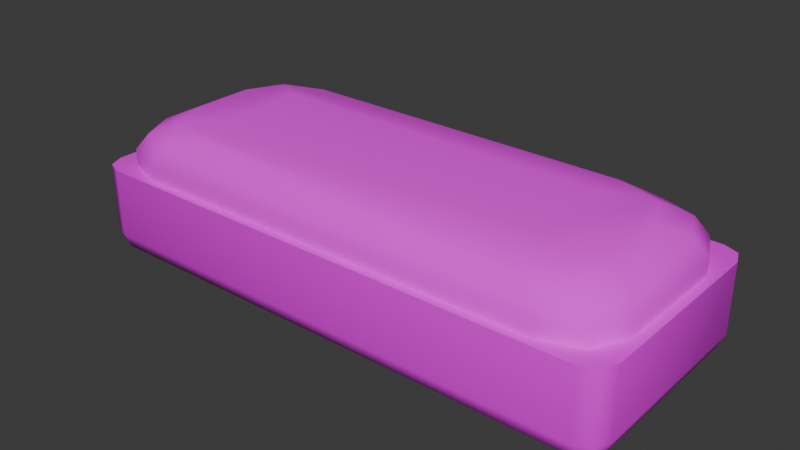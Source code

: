 # Source: brush.blend  (saved by Blender 5.3.31; exported with 4.5.12 LTS)
import bpy
from mathutils import Matrix  # noqa: F401  (used for matrix-valued properties, if any)

bpy.ops.wm.read_factory_settings(use_empty=True)
scene = bpy.context.scene
scene.name = 'Scene'

# ---- collections
col_collection = bpy.data.collections.new('Collection'); scene.collection.children.link(col_collection)

# ---- images (referenced by path relative to the original .blend; pixels are not part of the script)
import os
ASSET_DIR = os.environ.get("B2B_ASSET_DIR", "")  # directory of the original .blend (textures are referenced by path, not embedded)
HERE = os.path.dirname(os.path.abspath(__file__))  # packed textures are extracted next to this script under _unpacked/

def load_image(name, relpath, width, height, colorspace="sRGB"):
    """Load a texture the original file referenced (path relative to the .blend, or extracted next to this script)."""
    p = next((c for c in (os.path.join(HERE, relpath), os.path.join(ASSET_DIR, relpath)) if relpath and os.path.exists(c)), "")
    if p:
        img = bpy.data.images.load(p, check_existing=True)
        img.name = name
    else:  # same state as the original file: an image datablock whose file is absent (Cycles renders it pink)
        img = bpy.data.images.new(name, width, height)
        img.source = "FILE"
        img.filepath = "//" + (relpath or name)
    img.colorspace_settings.name = colorspace
    return img
img_brush_png = load_image('brush.png', 'brush.png', 1024, 1024, 'sRGB')

# ---- materials (node trees are filled in below, after node groups)
mat_plastic = bpy.data.materials.new('Plastic')
mat_black = bpy.data.materials.new('Black')

# ---- node groups
ng_smooth_by_angle = bpy.data.node_groups.new('Smooth by Angle', 'GeometryNodeTree')
_s = ng_smooth_by_angle.interface.new_socket(name='Mesh', in_out='OUTPUT', socket_type='NodeSocketGeometry')
_s = ng_smooth_by_angle.interface.new_socket(name='Mesh', in_out='INPUT', socket_type='NodeSocketGeometry')
_s = ng_smooth_by_angle.interface.new_socket(name='Angle', in_out='INPUT', socket_type='NodeSocketFloat')
_s.subtype = 'ANGLE'
_s.default_value = 0.5236
_s.min_value = 0.0
_s.max_value = 3.142
_s.description = 'Maximum face angle for smooth edges'
_s = ng_smooth_by_angle.interface.new_socket(name='Ignore Sharpness', in_out='INPUT', socket_type='NodeSocketBool')
_s.force_non_field = True
ng_smooth_by_angle.is_modifier = True
_N = ng_smooth_by_angle.nodes; _L = ng_smooth_by_angle.links
n0 = _N.new('GeometryNodeSetShadeSmooth'); n0.name = 'Set Shade Smooth'; n0.location = (120, -80)
n0.domain = 'EDGE'
n1 = _N.new('GeometryNodeSetShadeSmooth'); n1.name = 'Set Shade Smooth.001'; n1.location = (300, -80)
n2 = _N.new('NodeGroupOutput'); n2.name = 'Group Output'; n2.location = (480, -80)
n3 = _N.new('GeometryNodeInputMeshEdgeAngle'); n3.name = 'Edge Angle'; n3.location = (-440, -240)
n4 = _N.new('NodeGroupInput'); n4.name = 'Group Input'; n4.location = (-80, -80)
n5 = _N.new('GeometryNodeInputEdgeSmooth'); n5.name = 'Is Edge Smooth'; n5.location = (-260, -120)
n6 = _N.new('GeometryNodeInputShadeSmooth'); n6.name = 'Is Shade Smooth'; n6.location = (-440, -397)
n7 = _N.new('FunctionNodeCompare'); n7.name = 'Compare'; n7.location = (-260, -260)
n7.operation = 'LESS_EQUAL'
n8 = _N.new('FunctionNodeBooleanMath'); n8.name = 'Boolean Math.001'; n8.location = (-80, -260)
n9 = _N.new('NodeGroupInput'); n9.name = 'Group Input.001'; n9.location = (-440, -329)
n10 = _N.new('NodeGroupInput'); n10.name = 'Group Input.002'; n10.location = (-259, -189)
n11 = _N.new('FunctionNodeBooleanMath'); n11.name = 'Boolean Math'; n11.location = (-80, -149)
n11.operation = 'OR'
n12 = _N.new('FunctionNodeBooleanMath'); n12.name = 'Boolean Math.002'; n12.location = (-260, -380)
n12.operation = 'OR'
n13 = _N.new('NodeGroupInput'); n13.name = 'Group Input.003'; n13.location = (-440, -460)
_L.new(n3.outputs[0], n7.inputs[0])
_L.new(n1.outputs[0], n2.inputs[0])
_L.new(n9.outputs[1], n7.inputs[1])
_L.new(n7.outputs[0], n8.inputs[0])
_L.new(n4.outputs[0], n0.inputs[0])
_L.new(n0.outputs[0], n1.inputs[0])
_L.new(n8.outputs[0], n0.inputs[2])
_L.new(n10.outputs[2], n11.inputs[1])
_L.new(n5.outputs[0], n11.inputs[0])
_L.new(n11.outputs[0], n0.inputs[1])
_L.new(n13.outputs[2], n12.inputs[1])
_L.new(n6.outputs[0], n12.inputs[0])
_L.new(n12.outputs[0], n8.inputs[1])
n2.is_active_output = True

# ---- material node trees
mat_plastic.use_nodes = True; mat_plastic.node_tree.nodes.clear()
_N = mat_plastic.node_tree.nodes; _L = mat_plastic.node_tree.links
n0 = _N.new('ShaderNodeBsdfPrincipled'); n0.name = 'Principled BSDF'; n0.location = (-200, 100)
n0.inputs[2].default_value = 0.9683
n0.inputs[10].default_value = 0.005
n1 = _N.new('ShaderNodeOutputMaterial'); n1.name = 'Material Output'; n1.location = (200, 100)
n2 = _N.new('ShaderNodeTexImage'); n2.name = 'Image Texture'; n2.location = (-535, 83)
n2.image = img_brush_png
_L.new(n0.outputs[0], n1.inputs[0])
_L.new(n2.outputs[0], n0.inputs[0])
n1.is_active_output = True
mat_black.use_nodes = True; mat_black.node_tree.nodes.clear()
_N = mat_black.node_tree.nodes; _L = mat_black.node_tree.links
n0 = _N.new('ShaderNodeBsdfPrincipled'); n0.name = 'Principled BSDF'; n0.location = (-184, 169)
n0.inputs[2].default_value = 0.2674
n0.inputs[10].default_value = 0.005
n1 = _N.new('ShaderNodeOutputMaterial'); n1.name = 'Material Output'; n1.location = (216, 169)
n2 = _N.new('ShaderNodeTexImage'); n2.name = 'Image Texture'; n2.location = (-519, 152)
n2.image = img_brush_png
_L.new(n0.outputs[0], n1.inputs[0])
_L.new(n2.outputs[0], n0.inputs[0])
n1.is_active_output = True

# ---- world
world_world = bpy.data.worlds.new('World'); scene.world = world_world
world_world.use_nodes = True; world_world.node_tree.nodes.clear()
_N = world_world.node_tree.nodes; _L = world_world.node_tree.links
n0 = _N.new('ShaderNodeOutputWorld'); n0.name = 'World Output'; n0.location = (200, 100)
n1 = _N.new('ShaderNodeBackground'); n1.name = 'Background'; n1.location = (-200, 100)
n1.inputs[0].default_value = (0.05088, 0.05088, 0.05088, 1.0)
_L.new(n1.outputs[0], n0.inputs[0])
n0.is_active_output = True
world_world.color = (0.05088, 0.05088, 0.05088)
world_world.sun_shadow_jitter_overblur = 0.0

# ---- meshes
me_cube = bpy.data.meshes.new('Cube')
me_cube.from_pydata([(0.5298, -0.2043, 0.1145), (0.5298, -0.249, 0.06983), (0.5744, -0.2043, 0.06983), (0.5298, -0.2359, 0.1014), (0.5555, -0.2301, 0.0956), (0.5613, -0.2359, 0.06983), (0.5613, -0.2043, 0.1014), (0.5744, -0.2043, -0.07233), (0.5298, -0.249, -0.07233), (0.5613, -0.2359, -0.07233), (0.4379, -0.2333, -0.07233), (0.5554, -0.13, -0.07233), (0.5209, -0.203, -0.07233), (0.5554, -0.1297, -0.106), (0.437, -0.2333, -0.106), (0.5207, -0.2029, -0.106), (0.3642, -0.1056, -0.1765), (0.5312, -0.1137, -0.1412), (0.4101, -0.218, -0.1412), (0.4957, -0.1875, -0.1412), (0.4771, -0.07727, -0.167), (0.3519, -0.1824, -0.167), (0.4404, -0.1516, -0.167), (0.5744, -0.009645, -0.07233), (0.5554, -0.009645, -0.07233), (-0.5298, -0.2043, 0.1145), (-0.5298, -0.249, 0.06983), (-0.5744, -0.2043, 0.06983), (-0.5298, -0.2359, 0.1014), (-0.5555, -0.2301, 0.0956), (-0.5613, -0.2359, 0.06983), (-0.5613, -0.2043, 0.1014), (-0.5744, -0.2043, -0.07233), (-0.5298, -0.249, -0.07233), (-0.5613, -0.2359, -0.07233), (-0.4379, -0.2333, -0.07233), (-0.5554, -0.13, -0.07233), (-0.5209, -0.203, -0.07233), (-0.5554, -0.1297, -0.106), (-0.437, -0.2333, -0.106), (-0.5207, -0.2029, -0.106), (-0.3642, -0.1056, -0.1765), (-0.5312, -0.1137, -0.1412), (-0.4101, -0.218, -0.1412), (-0.4957, -0.1875, -0.1412), (-0.4771, -0.07727, -0.167), (-0.3519, -0.1824, -0.167), (-0.4404, -0.1516, -0.167), (0.5298, 0.1851, 0.1145), (0.5298, 0.2297, 0.06983), (0.5744, 0.1851, 0.06983), (0.5298, 0.2166, 0.1014), (0.5555, 0.2108, 0.0956), (0.5613, 0.2166, 0.06983), (0.5613, 0.1851, 0.1014), (0.5744, 0.1851, -0.07233), (0.5298, 0.2297, -0.07233), (0.5613, 0.2166, -0.07233), (0.4379, 0.214, -0.07233), (0.5554, 0.1107, -0.07233), (0.5209, 0.1837, -0.07233), (0.5554, 0.1104, -0.106), (0.437, 0.214, -0.106), (0.5207, 0.1836, -0.106), (0.3642, 0.08626, -0.1765), (0.5312, 0.09437, -0.1412), (0.4101, 0.1988, -0.1412), (0.4957, 0.1682, -0.1412), (0.4771, 0.05798, -0.167), (0.3519, 0.1631, -0.167), (0.4404, 0.1323, -0.167), (0.0, 0.2297, -0.07233), (0.0, 0.214, -0.07233), (-0.5298, 0.1851, 0.1145), (-0.5298, 0.2297, 0.06983), (-0.5744, 0.1851, 0.06983), (-0.5298, 0.2166, 0.1014), (-0.5555, 0.2108, 0.0956), (-0.5613, 0.2166, 0.06983), (-0.5613, 0.1851, 0.1014), (-0.5744, 0.1851, -0.07233), (-0.5298, 0.2297, -0.07233), (-0.5613, 0.2166, -0.07233), (-0.4379, 0.214, -0.07233), (-0.5554, 0.1107, -0.07233), (-0.5209, 0.1837, -0.07233), (-0.5554, 0.1104, -0.106), (-0.437, 0.214, -0.106), (-0.5207, 0.1836, -0.106), (-0.3642, 0.08626, -0.1765), (-0.5312, 0.09437, -0.1412), (-0.4101, 0.1988, -0.1412), (-0.4957, 0.1682, -0.1412), (-0.4771, 0.05798, -0.167), (-0.3519, 0.1631, -0.167), (-0.4404, 0.1323, -0.167)], [], [(0, 3, 4, 6), (1, 5, 4, 3), (2, 6, 4, 5), (27, 75, 80, 32), (91, 87, 62, 66), (7, 2, 5, 9), (9, 5, 1, 8), (35, 10, 12, 11, 24, 23, 7, 9, 8, 33, 34, 32, 80, 82, 81, 71, 72, 83, 85, 84, 36, 37), (25, 0, 48, 73), (94, 91, 66, 69), (84, 86, 38, 36), (23, 55, 50, 2, 7), (41, 16, 22, 21, 46, 47), (18, 21, 22, 19), (19, 22, 20, 17), (14, 18, 19, 15), (15, 19, 17, 13), (10, 14, 15, 12), (12, 15, 13, 11), (64, 16, 41, 89), (28, 3, 0, 25), (61, 13, 17, 65), (42, 90, 93, 45), (76, 73, 48, 51), (39, 14, 10, 35), (6, 54, 48, 0), (74, 76, 51, 49), (25, 31, 29, 28), (26, 28, 29, 30), (27, 30, 29, 31), (32, 34, 30, 27), (34, 33, 26, 30), (87, 83, 72, 58, 62), (54, 6, 2, 50), (43, 18, 14, 39), (16, 64, 70, 68, 20, 22), (43, 44, 47, 46), (44, 42, 45, 47), (39, 40, 44, 43), (40, 38, 42, 44), (35, 37, 40, 39), (37, 36, 38, 40), (25, 73, 79, 31), (20, 68, 65, 17), (48, 54, 52, 51), (49, 51, 52, 53), (50, 53, 52, 54), (26, 1, 3, 28), (55, 57, 53, 50), (57, 56, 49, 53), (86, 90, 42, 38), (79, 75, 27, 31), (94, 69, 70, 64, 89, 95), (45, 93, 95, 89, 41, 47), (66, 67, 70, 69), (67, 65, 68, 70), (62, 63, 67, 66), (63, 61, 65, 67), (58, 60, 63, 62), (60, 59, 61, 63), (71, 81, 74, 49, 56), (1, 26, 33, 8), (46, 21, 18, 43), (59, 24, 11, 13, 61), (73, 76, 77, 79), (74, 78, 77, 76), (75, 79, 77, 78), (80, 75, 78, 82), (82, 78, 74, 81), (91, 94, 95, 92), (92, 95, 93, 90), (87, 91, 92, 88), (88, 92, 90, 86), (83, 87, 88, 85), (85, 88, 86, 84), (58, 72, 71, 56, 57, 55, 23, 24, 59, 60)])
me_cube.polygons.foreach_set('use_smooth', [True] * 76)
me_cube.polygons.foreach_set('material_index', [1, 1, 1, 1, 0, 1, 1, 1, 1, 0, 0, 1, 0, 0, 0, 0, 0, 0, 0, 0, 1, 0, 0, 1, 0, 1, 1, 1, 1, 1, 1, 1, 0, 1, 0, 0, 0, 0, 0, 0, 0, 0, 1, 0, 1, 1, 1, 1, 1, 1, 0, 1, 0, 0, 0, 0, 0, 0, 0, 0, 1, 1, 0, 0, 1, 1, 1, 1, 1, 0, 0, 0, 0, 0, 0, 1])
_uv = me_cube.uv_layers.new(name='UVMap')
_uv.uv.foreach_set('vector', [0.1422, 0.958, 0.1402, 0.9937, 0.1199, 0.9862, 0.1199, 0.9575, 0.9023, 0.5044, 0.9023, 0.5109, 0.8847, 0.5097, 0.8808, 0.5044, 0.09758, 0.958, 0.1199, 0.9575, 0.1199, 0.9862, 0.0997, 0.9938, 0.9028, 0.9582, 0.9026, 0.5575, 0.9989, 0.5567, 0.9991, 0.9589, 0.118, 0.07457, 0.102, 0.04441, 0.5254, 0.04348, 0.5097, 0.07351, 0.001223, 0.9589, 0.09758, 0.958, 0.0997, 0.9938, 0.001396, 0.9949, 0.9992, 0.5109, 0.9023, 0.5109, 0.9023, 0.5044, 0.9992, 0.5044, 0.8399, 0.4204, 0.8399, 0.09299, 0.8277, 0.06193, 0.7983, 0.04907, 0.7499, 0.04907, 0.7499, 0.04194, 0.8283, 0.04194, 0.841, 0.04683, 0.8462, 0.05864, 0.8462, 0.4548, 0.841, 0.4666, 0.8283, 0.4714, 0.6714, 0.4714, 0.6587, 0.4666, 0.6535, 0.4548, 0.6535, 0.2567, 0.6598, 0.2567, 0.6598, 0.4204, 0.672, 0.4515, 0.7014, 0.4643, 0.7983, 0.4643, 0.8277, 0.4515, 0.8581, 0.9582, 0.1422, 0.958, 0.1423, 0.5573, 0.8582, 0.5575, 0.147, 0.1098, 0.118, 0.07457, 0.5097, 0.07351, 0.4811, 0.1087, 0.02483, 0.1395, 0.04217, 0.1486, 0.04472, 0.3704, 0.02823, 0.3799, 0.001199, 0.7574, 0.001597, 0.556, 0.09782, 0.5572, 0.09758, 0.958, 0.001223, 0.9589, 0.1427, 0.3403, 0.4869, 0.339, 0.5225, 0.3775, 0.482, 0.405, 0.1479, 0.4058, 0.1076, 0.379, 0.5109, 0.4404, 0.482, 0.405, 0.5225, 0.3775, 0.5496, 0.4099, 0.5496, 0.4099, 0.5225, 0.3775, 0.5392, 0.3144, 0.567, 0.3476, 0.5268, 0.4706, 0.5109, 0.4404, 0.5496, 0.4099, 0.567, 0.4332, 0.567, 0.4332, 0.5496, 0.4099, 0.567, 0.3476, 0.5871, 0.3671, 0.5318, 0.5006, 0.5268, 0.4706, 0.567, 0.4332, 0.5791, 0.4562, 0.5791, 0.4562, 0.567, 0.4332, 0.5871, 0.3671, 0.6043, 0.377, 0.4863, 0.1744, 0.4869, 0.339, 0.1427, 0.3403, 0.1422, 0.1758, 0.8601, 0.994, 0.1402, 0.9937, 0.1422, 0.958, 0.8581, 0.9582, 0.5846, 0.1439, 0.5871, 0.3671, 0.567, 0.3476, 0.5654, 0.1638, 0.06383, 0.3508, 0.06217, 0.1677, 0.08992, 0.2005, 0.09065, 0.317, 0.8601, 0.5218, 0.8582, 0.5575, 0.1423, 0.5573, 0.1404, 0.5216, 0.1036, 0.4709, 0.5268, 0.4706, 0.5318, 0.5006, 0.09873, 0.5006, 0.1199, 0.9575, 0.1201, 0.5577, 0.1423, 0.5573, 0.1422, 0.958, 0.9028, 0.2676, 0.8797, 0.2679, 0.8797, 0.02817, 0.9028, 0.02787, 0.8581, 0.9582, 0.8804, 0.9578, 0.8804, 0.9864, 0.8601, 0.994, 0.9023, 0.2881, 0.8808, 0.2881, 0.8847, 0.2829, 0.9023, 0.2817, 0.9028, 0.9582, 0.9007, 0.994, 0.8804, 0.9864, 0.8804, 0.9578, 0.9991, 0.9589, 0.999, 0.9949, 0.9007, 0.994, 0.9028, 0.9582, 0.9992, 0.2817, 0.9992, 0.2881, 0.9023, 0.2881, 0.9023, 0.2817, 0.102, 0.04441, 0.09691, 0.01464, 0.3137, 0.01268, 0.5303, 0.01402, 0.5254, 0.04348, 0.1201, 0.5577, 0.1199, 0.9575, 0.09758, 0.958, 0.09782, 0.5572, 0.1193, 0.441, 0.5109, 0.4404, 0.5268, 0.4706, 0.1036, 0.4709, 0.4869, 0.339, 0.4863, 0.1744, 0.5214, 0.1355, 0.5385, 0.1976, 0.5392, 0.3144, 0.5225, 0.3775, 0.1193, 0.441, 0.08117, 0.4113, 0.1076, 0.379, 0.1479, 0.4058, 0.08117, 0.4113, 0.06383, 0.3508, 0.09065, 0.317, 0.1076, 0.379, 0.1036, 0.4709, 0.06429, 0.4342, 0.08117, 0.4113, 0.1193, 0.441, 0.06429, 0.4342, 0.04472, 0.3704, 0.06383, 0.3508, 0.08117, 0.4113, 0.09873, 0.5006, 0.05252, 0.4567, 0.06429, 0.4342, 0.1036, 0.4709, 0.05252, 0.4567, 0.02823, 0.3799, 0.04472, 0.3704, 0.06429, 0.4342, 0.8581, 0.9582, 0.8582, 0.5575, 0.8804, 0.5579, 0.8804, 0.9578, 0.5392, 0.3144, 0.5385, 0.1976, 0.5654, 0.1638, 0.567, 0.3476, 0.1423, 0.5573, 0.1201, 0.5577, 0.1201, 0.5291, 0.1404, 0.5216, 0.9028, 0.02787, 0.8797, 0.02817, 0.8829, 0.02262, 0.9011, 0.02127, 0.09782, 0.5572, 0.09996, 0.5215, 0.1201, 0.5291, 0.1201, 0.5577, 0.9023, 0.2881, 0.9023, 0.5044, 0.8808, 0.5044, 0.8808, 0.2881, 0.001597, 0.556, 0.00182, 0.5201, 0.09996, 0.5215, 0.09782, 0.5572, 0.9974, 0.02239, 0.999, 0.02899, 0.9028, 0.02787, 0.9011, 0.02127, 0.04217, 0.1486, 0.06217, 0.1677, 0.06383, 0.3508, 0.04472, 0.3704, 0.8804, 0.5579, 0.9026, 0.5575, 0.9028, 0.9582, 0.8804, 0.9578, 0.147, 0.1098, 0.4811, 0.1087, 0.5214, 0.1355, 0.4863, 0.1744, 0.1422, 0.1758, 0.1065, 0.1375, 0.09065, 0.317, 0.08992, 0.2005, 0.1065, 0.1375, 0.1422, 0.1758, 0.1427, 0.3403, 0.1076, 0.379, 0.5097, 0.07351, 0.5479, 0.1031, 0.5214, 0.1355, 0.4811, 0.1087, 0.5479, 0.1031, 0.5654, 0.1638, 0.5385, 0.1976, 0.5214, 0.1355, 0.5254, 0.04348, 0.5648, 0.0801, 0.5479, 0.1031, 0.5097, 0.07351, 0.5648, 0.0801, 0.5846, 0.1439, 0.5654, 0.1638, 0.5479, 0.1031, 0.5303, 0.01402, 0.5764, 0.05756, 0.5648, 0.0801, 0.5254, 0.04348, 0.5764, 0.05756, 0.6009, 0.1337, 0.5846, 0.1439, 0.5648, 0.0801, 0.999, 0.1489, 0.999, 0.2687, 0.9028, 0.2676, 0.9028, 0.02787, 0.999, 0.02899, 0.9023, 0.5044, 0.9023, 0.2881, 0.9992, 0.2881, 0.9992, 0.5044, 0.1479, 0.4058, 0.482, 0.405, 0.5109, 0.4404, 0.1193, 0.441, 0.6009, 0.1337, 0.6053, 0.2546, 0.6043, 0.377, 0.5871, 0.3671, 0.5846, 0.1439, 0.8582, 0.5575, 0.8601, 0.5218, 0.8804, 0.5294, 0.8804, 0.5579, 0.9028, 0.2676, 0.9011, 0.2753, 0.8829, 0.274, 0.8797, 0.2679, 0.9026, 0.5575, 0.8804, 0.5579, 0.8804, 0.5294, 0.9005, 0.5218, 0.9989, 0.5567, 0.9026, 0.5575, 0.9005, 0.5218, 0.9987, 0.5207, 0.9974, 0.2764, 0.9011, 0.2753, 0.9028, 0.2676, 0.999, 0.2687, 0.118, 0.07457, 0.147, 0.1098, 0.1065, 0.1375, 0.07933, 0.1054, 0.07933, 0.1054, 0.1065, 0.1375, 0.08992, 0.2005, 0.06217, 0.1677, 0.102, 0.04441, 0.118, 0.07457, 0.07933, 0.1054, 0.06188, 0.08236, 0.06188, 0.08236, 0.07933, 0.1054, 0.06217, 0.1677, 0.04217, 0.1486, 0.09691, 0.01464, 0.102, 0.04441, 0.06188, 0.08236, 0.04967, 0.0595, 0.04967, 0.0595, 0.06188, 0.08236, 0.04217, 0.1486, 0.02483, 0.1395, 0.6598, 0.09299, 0.6598, 0.2567, 0.6535, 0.2567, 0.6535, 0.05864, 0.6587, 0.04683, 0.6714, 0.04194, 0.7499, 0.04194, 0.7499, 0.04907, 0.7014, 0.04907, 0.672, 0.06193])
me_cube.materials.append(mat_plastic)
me_cube.materials.append(mat_black)
me_cube.update()

# ---- objects
ob_cube = bpy.data.objects.new('Cube', me_cube)

# ---- transforms, parenting, visibility, modifiers, constraints
ob_cube.location = (0.0, 0.0, 0.0)
ob_cube.rotation_euler = (3.142, -0.0, 0.0)
_m = ob_cube.modifiers.new('Smooth by Angle', 'NODES')
_m.node_group = ng_smooth_by_angle
_gi = [s.identifier for s in ng_smooth_by_angle.interface.items_tree if s.item_type == 'SOCKET' and s.in_out == 'INPUT']
_m[_gi[1]] = 0.8308  # 'Angle'
_m.use_pin_to_last = True
_m.show_group_selector = False

# ---- collection membership
col_collection.objects.link(ob_cube)

# ---- scene / render settings (as saved in the file)
scene.frame_start = 1; scene.frame_end = 250; scene.frame_set(1)
scene.render.engine = 'BLENDER_EEVEE_NEXT'
scene.render.bake_bias = 0.0
scene.render.bake_samples = 0
scene.render.compositor_device = 'GPU'
scene.eevee.use_volume_custom_range = False
scene.eevee.fast_gi_thickness_near = 0.1
scene.eevee.fast_gi_thickness_far = 0.0
scene.eevee.ray_tracing_options.screen_trace_thickness = 0.1
bpy.context.view_layer.update()

# ---- added for rendering (the .blend has no active camera and no usable light): camera, sun
cam_auto = bpy.data.cameras.new('AutoCamera')
cam_auto.lens = 50.0
cam_auto.sensor_width = 36.0
cam_auto.clip_end = 1000.0
ob_auto_camera = bpy.data.objects.new('AutoCamera', cam_auto)
scene.collection.objects.link(ob_auto_camera)
ob_auto_camera.location = (1.18253, -1.40939, 0.977034)
ob_auto_camera.rotation_euler = (1.09748, -7.21219e-08, 0.694738)
scene.camera = ob_auto_camera
light_auto_sun = bpy.data.lights.new('AutoSun', 'SUN')
light_auto_sun.energy = 3.0
light_auto_sun.angle = 0.0523599
ob_auto_sun = bpy.data.objects.new('AutoSun', light_auto_sun)
scene.collection.objects.link(ob_auto_sun)
ob_auto_sun.rotation_euler = (0.872665, 0.174533, 0.523599)
bpy.context.view_layer.update()
